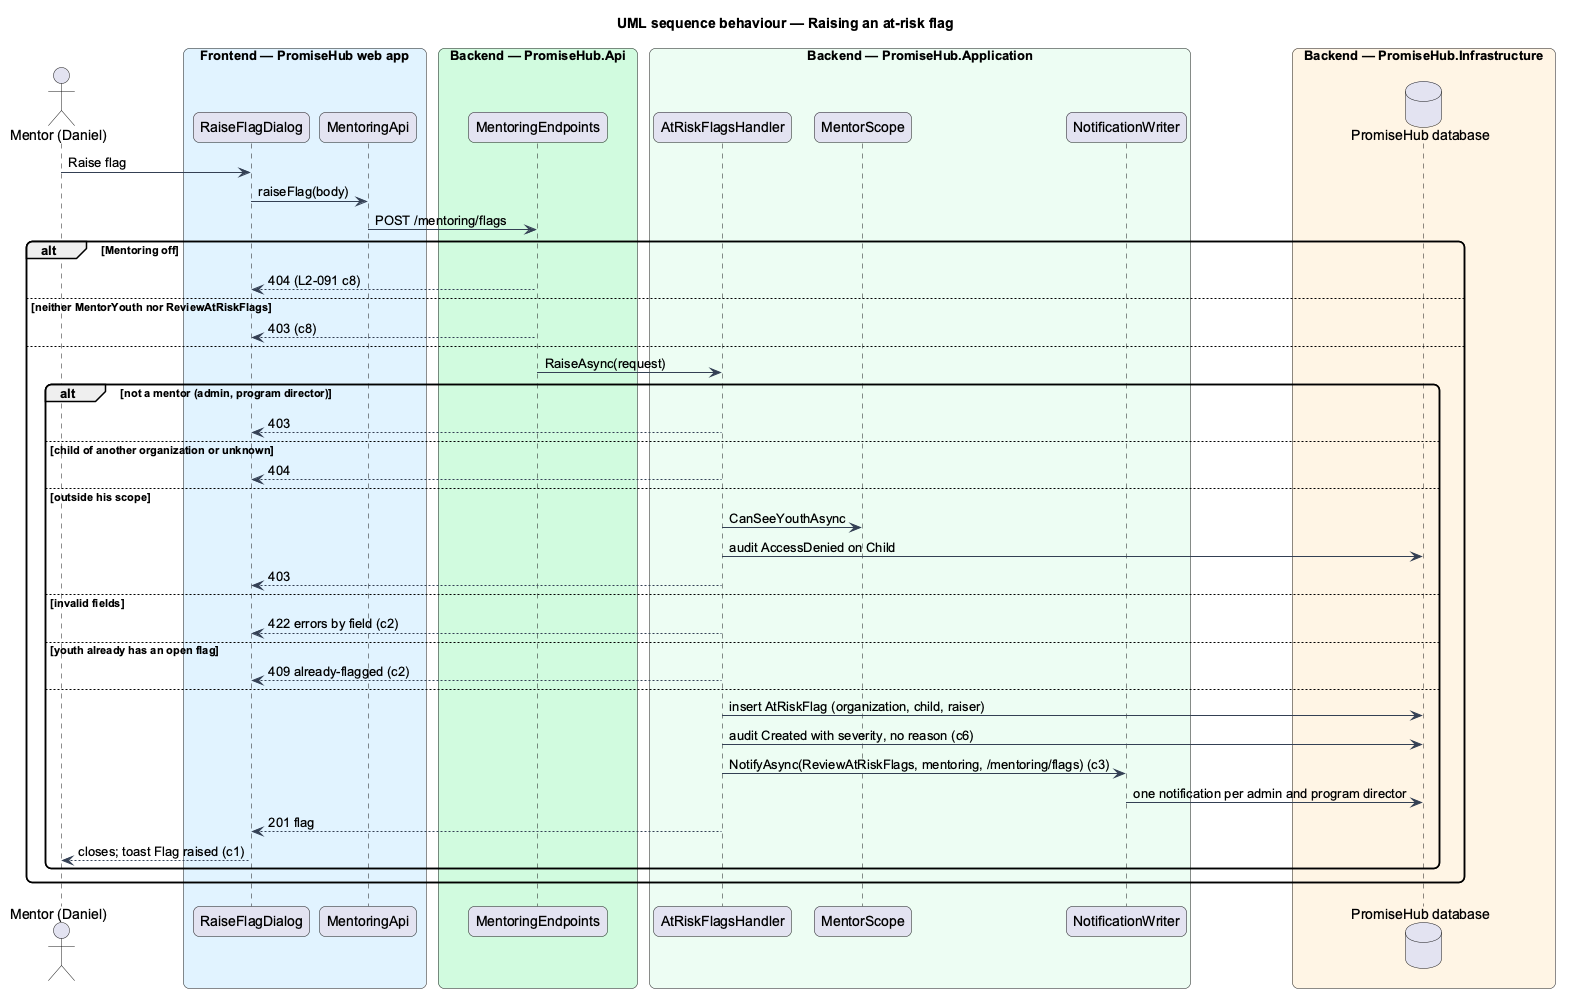

The diagram above was rendered by PlantUML. Its source (embedded in the PNG):
@startuml
title UML sequence behaviour — Raising an at-risk flag
skinparam backgroundColor #FFFFFF
skinparam shadowing false
skinparam roundcorner 12
skinparam defaultFontName Arial
skinparam ArrowColor #344054
actor "Mentor (Daniel)" as actor
box "Frontend — PromiseHub web app" #E0F2FE
  participant "RaiseFlagDialog" as dlg
  participant "MentoringApi" as mapi
end box
box "Backend — PromiseHub.Api" #D1FADF
  participant "MentoringEndpoints" as ep
end box
box "Backend — PromiseHub.Application" #ECFDF3
  participant "AtRiskFlagsHandler" as h
  participant "MentorScope" as scope
  participant "NotificationWriter" as nw
end box
box "Backend — PromiseHub.Infrastructure" #FFF4E5
  database "PromiseHub database" as db
end box
actor -> dlg : Raise flag
dlg -> mapi : raiseFlag(body)
mapi -> ep : POST /mentoring/flags
alt Mentoring off
  ep --> dlg : 404 (L2-091 c8)
else neither MentorYouth nor ReviewAtRiskFlags
  ep --> dlg : 403 (c8)
else
  ep -> h : RaiseAsync(request)
  alt not a mentor (admin, program director)
    h --> dlg : 403
  else child of another organization or unknown
    h --> dlg : 404
  else outside his scope
    h -> scope : CanSeeYouthAsync
    h -> db : audit AccessDenied on Child
    h --> dlg : 403
  else invalid fields
    h --> dlg : 422 errors by field (c2)
  else youth already has an open flag
    h --> dlg : 409 already-flagged (c2)
  else
    h -> db : insert AtRiskFlag (organization, child, raiser)
    h -> db : audit Created with severity, no reason (c6)
    h -> nw : NotifyAsync(ReviewAtRiskFlags, mentoring, /mentoring/flags) (c3)
    nw -> db : one notification per admin and program director
    h --> dlg : 201 flag
    dlg --> actor : closes; toast Flag raised (c1)
  end
end
@enduml